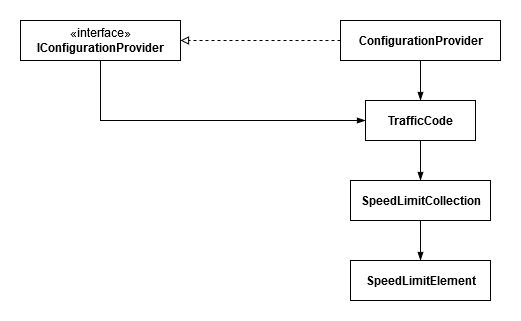

The diagram above was exported from draw.io. Its source (the exported page's mxGraphModel, read from the mxfile embedded in the PNG):
<mxGraphModel dx="868" dy="479" grid="1" gridSize="10" guides="1" tooltips="1" connect="1" arrows="1" fold="1" page="1" pageScale="1" pageWidth="827" pageHeight="1169" math="0" shadow="0">
  <root>
    <mxCell id="0" />
    <mxCell id="1" parent="0" />
    <mxCell id="RDMEPLMNv1B7iU9SU5Ko-7" style="edgeStyle=orthogonalEdgeStyle;rounded=0;orthogonalLoop=1;jettySize=auto;html=1;entryX=0;entryY=0.5;entryDx=0;entryDy=0;endArrow=blockThin;endFill=1;" edge="1" parent="1" source="RDMEPLMNv1B7iU9SU5Ko-1" target="RDMEPLMNv1B7iU9SU5Ko-4">
      <mxGeometry relative="1" as="geometry">
        <Array as="points">
          <mxPoint x="160" y="180" />
        </Array>
      </mxGeometry>
    </mxCell>
    <mxCell id="RDMEPLMNv1B7iU9SU5Ko-1" value="«interface»&lt;br&gt;&lt;div&gt;&lt;b&gt;IConfigurationProvider&lt;/b&gt;&lt;/div&gt;" style="html=1;" vertex="1" parent="1">
      <mxGeometry x="80" y="80" width="160" height="40" as="geometry" />
    </mxCell>
    <mxCell id="RDMEPLMNv1B7iU9SU5Ko-3" style="edgeStyle=orthogonalEdgeStyle;rounded=0;orthogonalLoop=1;jettySize=auto;html=1;endArrow=block;endFill=0;dashed=1;" edge="1" parent="1" source="RDMEPLMNv1B7iU9SU5Ko-2" target="RDMEPLMNv1B7iU9SU5Ko-1">
      <mxGeometry relative="1" as="geometry" />
    </mxCell>
    <mxCell id="RDMEPLMNv1B7iU9SU5Ko-5" style="edgeStyle=orthogonalEdgeStyle;rounded=0;orthogonalLoop=1;jettySize=auto;html=1;endArrow=blockThin;endFill=1;" edge="1" parent="1" source="RDMEPLMNv1B7iU9SU5Ko-2" target="RDMEPLMNv1B7iU9SU5Ko-4">
      <mxGeometry relative="1" as="geometry" />
    </mxCell>
    <mxCell id="RDMEPLMNv1B7iU9SU5Ko-2" value="&lt;div&gt;ConfigurationProvider&lt;/div&gt;" style="html=1;fontStyle=1" vertex="1" parent="1">
      <mxGeometry x="400" y="80" width="160" height="40" as="geometry" />
    </mxCell>
    <mxCell id="RDMEPLMNv1B7iU9SU5Ko-9" style="edgeStyle=orthogonalEdgeStyle;rounded=0;orthogonalLoop=1;jettySize=auto;html=1;entryX=0.5;entryY=0;entryDx=0;entryDy=0;endArrow=blockThin;endFill=1;" edge="1" parent="1" source="RDMEPLMNv1B7iU9SU5Ko-4" target="RDMEPLMNv1B7iU9SU5Ko-8">
      <mxGeometry relative="1" as="geometry" />
    </mxCell>
    <mxCell id="RDMEPLMNv1B7iU9SU5Ko-4" value="&lt;div&gt;&lt;b&gt;TrafficCode&lt;/b&gt;&lt;/div&gt;" style="html=1;" vertex="1" parent="1">
      <mxGeometry x="425" y="160" width="110" height="40" as="geometry" />
    </mxCell>
    <mxCell id="RDMEPLMNv1B7iU9SU5Ko-11" style="edgeStyle=orthogonalEdgeStyle;rounded=0;orthogonalLoop=1;jettySize=auto;html=1;entryX=0.5;entryY=0;entryDx=0;entryDy=0;endArrow=blockThin;endFill=1;" edge="1" parent="1" source="RDMEPLMNv1B7iU9SU5Ko-8" target="RDMEPLMNv1B7iU9SU5Ko-10">
      <mxGeometry relative="1" as="geometry" />
    </mxCell>
    <mxCell id="RDMEPLMNv1B7iU9SU5Ko-8" value="&lt;b&gt;SpeedLimitCollection&lt;/b&gt;" style="html=1;" vertex="1" parent="1">
      <mxGeometry x="410" y="240" width="140" height="40" as="geometry" />
    </mxCell>
    <mxCell id="RDMEPLMNv1B7iU9SU5Ko-10" value="&lt;b&gt;SpeedLimitElement&lt;/b&gt;" style="html=1;" vertex="1" parent="1">
      <mxGeometry x="410" y="320" width="140" height="40" as="geometry" />
    </mxCell>
  </root>
</mxGraphModel>